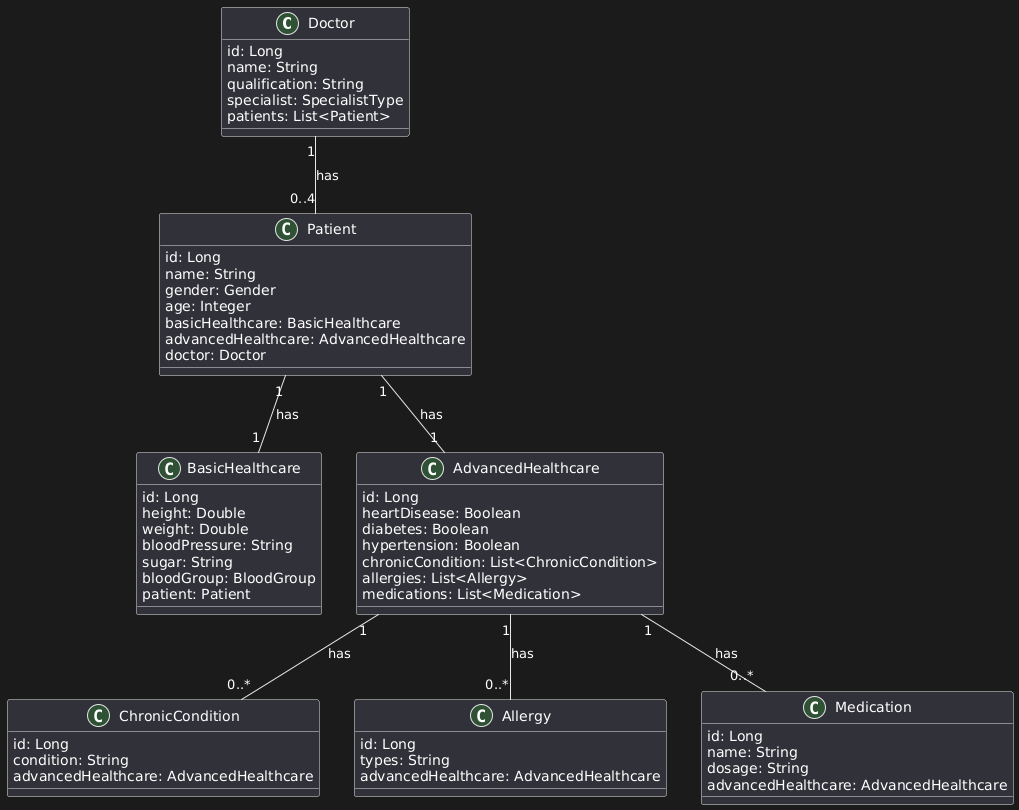

The diagram above was rendered by PlantUML. Its source (embedded in the PNG):
@startuml
class Doctor {
    id: Long
    name: String
    qualification: String
    specialist: SpecialistType
    patients: List<Patient>
}

class Patient {
    id: Long
    name: String
    gender: Gender
    age: Integer
    basicHealthcare: BasicHealthcare
    advancedHealthcare: AdvancedHealthcare
    doctor: Doctor
}

class BasicHealthcare {
    id: Long
    height: Double
    weight: Double
    bloodPressure: String
    sugar: String
    bloodGroup: BloodGroup
    patient: Patient
}

class AdvancedHealthcare {
    id: Long
    heartDisease: Boolean
    diabetes: Boolean
    hypertension: Boolean
    chronicCondition: List<ChronicCondition>
    allergies: List<Allergy>
    medications: List<Medication>
}

class ChronicCondition {
    id: Long
    condition: String
    advancedHealthcare: AdvancedHealthcare
}

class Allergy {
    id: Long
    types: String
    advancedHealthcare: AdvancedHealthcare
}

class Medication {
    id: Long
    name: String
    dosage: String
    advancedHealthcare: AdvancedHealthcare
}

Doctor "1" -- "0..4" Patient : has

Patient "1" -- "1" BasicHealthcare : has
Patient "1" -- "1" AdvancedHealthcare : has

AdvancedHealthcare "1" -- "0..*" ChronicCondition : has
AdvancedHealthcare "1" -- "0..*" Allergy : has
AdvancedHealthcare "1" -- "0..*" Medication : has
@enduml